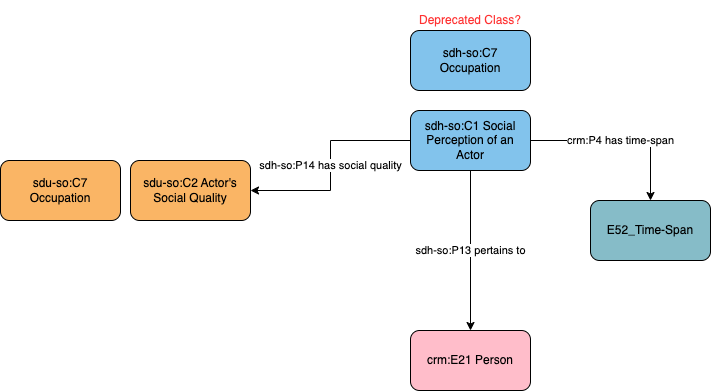

The diagram above was exported from draw.io. Its source (the exported page's mxGraphModel, read from the mxfile embedded in the PNG):
<mxGraphModel dx="1185" dy="539" grid="1" gridSize="10" guides="1" tooltips="1" connect="1" arrows="1" fold="1" page="1" pageScale="1" pageWidth="1169" pageHeight="827" math="0" shadow="0">
  <root>
    <mxCell id="0" />
    <mxCell id="1" parent="0" />
    <mxCell id="Ywf5h57aDZQrReroCWnh-2" value="sdh-so:P13 pertains to" style="edgeStyle=orthogonalEdgeStyle;rounded=0;orthogonalLoop=1;jettySize=auto;html=1;" parent="1" source="Ywf5h57aDZQrReroCWnh-5" target="Ywf5h57aDZQrReroCWnh-6" edge="1">
      <mxGeometry relative="1" as="geometry" />
    </mxCell>
    <mxCell id="Ywf5h57aDZQrReroCWnh-4" value="sdh-so:P14 has social quality" style="edgeStyle=orthogonalEdgeStyle;rounded=0;orthogonalLoop=1;jettySize=auto;html=1;entryX=1;entryY=0.5;entryDx=0;entryDy=0;" parent="1" source="Ywf5h57aDZQrReroCWnh-5" target="Ywf5h57aDZQrReroCWnh-9" edge="1">
      <mxGeometry relative="1" as="geometry" />
    </mxCell>
    <mxCell id="Ywf5h57aDZQrReroCWnh-5" value="sdh-so:C1 Social Perception of an Actor" style="rounded=1;whiteSpace=wrap;html=1;fillColor=#82c3ec" parent="1" vertex="1">
      <mxGeometry x="630" y="300" width="120" height="60" as="geometry" />
    </mxCell>
    <mxCell id="Ywf5h57aDZQrReroCWnh-6" value="crm:E21 Person" style="rounded=1;whiteSpace=wrap;html=1;fillColor=#ffbdca" parent="1" vertex="1">
      <mxGeometry x="630" y="520" width="120" height="60" as="geometry" />
    </mxCell>
    <mxCell id="Ywf5h57aDZQrReroCWnh-9" value="sdu-so:C2 Actor's Social Quality" style="rounded=1;whiteSpace=wrap;html=1;fillColor=#fab565" parent="1" vertex="1">
      <mxGeometry x="350" y="350" width="120" height="60" as="geometry" />
    </mxCell>
    <mxCell id="Ywf5h57aDZQrReroCWnh-13" value="sdu-so:C7 Occupation" style="rounded=1;whiteSpace=wrap;html=1;fillColor=#fab565" parent="1" vertex="1">
      <mxGeometry x="220" y="350" width="120" height="60" as="geometry" />
    </mxCell>
    <mxCell id="Ywf5h57aDZQrReroCWnh-15" value="sdh-so:C7 Occupation" style="rounded=1;whiteSpace=wrap;html=1;fillColor=#82c3ec" parent="1" vertex="1">
      <mxGeometry x="630" y="220" width="120" height="60" as="geometry" />
    </mxCell>
    <mxCell id="Ywf5h57aDZQrReroCWnh-16" value="&lt;font color=&quot;#ff3333&quot;&gt;Deprecated Class?&lt;/font&gt;" style="text;html=1;strokeColor=none;fillColor=none;align=center;verticalAlign=middle;whiteSpace=wrap;rounded=0;" parent="1" vertex="1">
      <mxGeometry x="630" y="190" width="120" height="40" as="geometry" />
    </mxCell>
    <mxCell id="bgWCi79OoV5R7so2R2-o-1" value="crm:P4 has time-span" style="edgeStyle=orthogonalEdgeStyle;rounded=0;orthogonalLoop=1;jettySize=auto;html=1;exitX=1;exitY=0.5;exitDx=0;exitDy=0;" edge="1" parent="1" target="bgWCi79OoV5R7so2R2-o-2" source="Ywf5h57aDZQrReroCWnh-5">
      <mxGeometry x="-0.0037" relative="1" as="geometry">
        <mxPoint as="offset" />
        <mxPoint x="830" y="280" as="sourcePoint" />
      </mxGeometry>
    </mxCell>
    <mxCell id="bgWCi79OoV5R7so2R2-o-2" value="E52_Time-Span" style="rounded=1;whiteSpace=wrap;html=1;fillColor=#86bcc8" vertex="1" parent="1">
      <mxGeometry x="810" y="390" width="120" height="60" as="geometry" />
    </mxCell>
  </root>
</mxGraphModel>